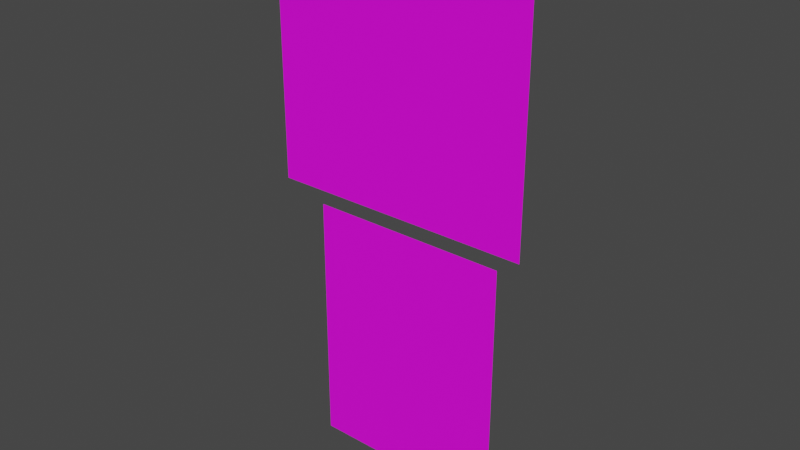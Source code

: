 # Source: FingerGunManSeparateHand.blend  (saved by Blender 2.91.10; exported with 4.5.12 LTS)
import bpy
from mathutils import Matrix  # noqa: F401  (used for matrix-valued properties, if any)

bpy.ops.wm.read_factory_settings(use_empty=True)
scene = bpy.context.scene
scene.name = 'Scene'

# ---- collections
col_collection = bpy.data.collections.new('Collection'); scene.collection.children.link(col_collection)

# ---- images (referenced by path relative to the original .blend; pixels are not part of the script)
import os
ASSET_DIR = os.environ.get("B2B_ASSET_DIR", "")  # directory of the original .blend (textures are referenced by path, not embedded)
HERE = os.path.dirname(os.path.abspath(__file__))  # packed textures are extracted next to this script under _unpacked/

def load_image(name, relpath, width, height, colorspace="sRGB"):
    """Load a texture the original file referenced (path relative to the .blend, or extracted next to this script)."""
    p = next((c for c in (os.path.join(HERE, relpath), os.path.join(ASSET_DIR, relpath)) if relpath and os.path.exists(c)), "")
    if p:
        img = bpy.data.images.load(p, check_existing=True)
        img.name = name
    else:  # same state as the original file: an image datablock whose file is absent (Cycles renders it pink)
        img = bpy.data.images.new(name, width, height)
        img.source = "FILE"
        img.filepath = "//" + (relpath or name)
    img.colorspace_settings.name = colorspace
    return img
img_fingergunmantex_psd = load_image('FingerGunManTex.psd', 'FingerGunManTex.psd', 1024, 1024, 'sRGB')

# ---- materials (node trees are filled in below, after node groups)
mat_finger_gun_man = bpy.data.materials.new('Finger Gun Man')
mat_finger_gun_man.surface_render_method = 'BLENDED'
mat_finger_gun_man.blend_method = 'BLEND'
mat_finger_gun_man.use_transparent_shadow = False

# ---- material node trees
mat_finger_gun_man.use_nodes = True; mat_finger_gun_man.node_tree.nodes.clear()
_N = mat_finger_gun_man.node_tree.nodes; _L = mat_finger_gun_man.node_tree.links
n0 = _N.new('ShaderNodeOutputMaterial'); n0.name = 'Material Output'; n0.location = (300, 300)
n1 = _N.new('ShaderNodeBsdfPrincipled'); n1.name = 'Principled BSDF'; n1.location = (10, 300)
n1.distribution = 'GGX'
n1.subsurface_method = 'BURLEY'
n1.inputs[3].default_value = 1.45
n1.inputs[27].default_value = (0.0, 0.0, 0.0, 1.0)
n1.inputs[28].default_value = 1.0
n2 = _N.new('ShaderNodeTexCoord'); n2.name = 'Texture Coordinate'; n2.location = (-822, 148)
n3 = _N.new('ShaderNodeMapping'); n3.name = 'Mapping'; n3.location = (-612, 165)
n3.width = 240
n4 = _N.new('ShaderNodeTexImage'); n4.name = 'Image Texture'; n4.location = (-322, 226)
n4.image = img_fingergunmantex_psd
_L.new(n1.outputs[0], n0.inputs[0])
_L.new(n4.outputs[0], n1.inputs[0])
_L.new(n3.outputs[0], n4.inputs[0])
_L.new(n2.outputs[2], n3.inputs[0])
_L.new(n4.outputs[1], n1.inputs[4])
n0.is_active_output = True

# ---- world
world_world = bpy.data.worlds.new('World'); scene.world = world_world
world_world.use_nodes = True; world_world.node_tree.nodes.clear()
_N = world_world.node_tree.nodes; _L = world_world.node_tree.links
n0 = _N.new('ShaderNodeOutputWorld'); n0.name = 'World Output'; n0.location = (300, 300)
n1 = _N.new('ShaderNodeBackground'); n1.name = 'Background'; n1.location = (10, 300)
n1.inputs[0].default_value = (0.05088, 0.05088, 0.05088, 1.0)
_L.new(n1.outputs[0], n0.inputs[0])
n0.is_active_output = True
world_world.color = (0.05088, 0.05088, 0.05088)
world_world.use_sun_shadow = False
world_world.sun_shadow_jitter_overblur = 0.0

# ---- meshes
me_fingergunman = bpy.data.meshes.new('FingerGunMan')
me_fingergunman.from_pydata([(-0.4748, -0.05, 1.028), (0.4748, -0.05, 1.028), (-0.4748, -0.05, 1.978), (0.4748, -0.05, 1.978), (-0.3631, -2.607e-10, 0.005964), (0.3631, -2.607e-10, 0.005964), (-0.3631, -4.127e-08, 0.9442), (0.3631, -4.127e-08, 0.9442), (-0.3631, -1.051e-08, 0.2405), (-0.3631, -2.077e-08, 0.4751), (-0.3631, -3.102e-08, 0.7096), (0.3631, -3.102e-08, 0.7096), (0.3631, -2.077e-08, 0.4751), (0.3631, -1.051e-08, 0.2405)], [], [(0, 1, 3, 2), (10, 11, 7, 6), (4, 5, 13, 8), (8, 13, 12, 9), (9, 12, 11, 10)])
_uv = me_fingergunman.uv_layers.new(name='UVMap')
_uv.uv.foreach_set('vector', [0.7109, 0.0, 0.7109, 0.7109, 0.0, 0.7109, 0.0, 0.0, 0.0006394, 0.3416, 0.7108, 0.3416, 0.7108, 0.7134, 0.0006394, 0.7134, 0.1682, 0.2288, 0.5433, 0.2288, 0.5433, 0.35, 0.1682, 0.35, 0.1682, 0.35, 0.5433, 0.35, 0.5433, 0.4711, 0.1682, 0.4711, 0.1682, 0.4711, 0.5433, 0.4711, 0.5433, 0.5171, 0.1682, 0.5171])
me_fingergunman.materials.append(mat_finger_gun_man)
me_fingergunman.use_remesh_fix_poles = True
me_fingergunman.use_remesh_preserve_attributes = False
me_fingergunman.use_mirror_vertex_groups = False
me_fingergunman.update()
arm_fingergunman = bpy.data.armatures.new('FingerGunMan')  # bones are not reproduced

# ---- objects
ob_fingergunman = bpy.data.objects.new('FingerGunMan', me_fingergunman)
ob_fingergunman_rig = bpy.data.objects.new('FingerGunMan_Rig', arm_fingergunman)

# ---- transforms, parenting, visibility, modifiers, constraints
ob_fingergunman.parent = ob_fingergunman_rig
ob_fingergunman.matrix_parent_inverse = Matrix(((-1.0, -3.258e-07, 0.0, -0.0), (3.258e-07, -1.0, -0.0, 0.0), (0.0, -0.0, 1.0, -0.0), (-0.0, 0.0, -0.0, 1.0)))
ob_fingergunman.location = (0.0, 0.0, 0.0)
ob_fingergunman.rotation_euler = (0.0, -3.142, 3.258e-07)
ob_fingergunman.scale = (-1.0, -1.0, -1.0)
ob_fingergunman.lineart.crease_threshold = 0.0
_vg = ob_fingergunman.vertex_groups.new(name='Body.000')
for _i, _w in zip([4, 5, 8, 13], [1.0, 1.0, 0.5, 0.5]): _vg.add([_i], _w, 'REPLACE')
_vg = ob_fingergunman.vertex_groups.new(name='Body.001')
for _i, _w in zip([8, 9, 12, 13], [0.5, 0.5, 0.5, 0.5]): _vg.add([_i], _w, 'REPLACE')
_vg = ob_fingergunman.vertex_groups.new(name='Body.002')
for _i, _w in zip([9, 10, 11, 12], [0.5, 0.5, 0.5, 0.5]): _vg.add([_i], _w, 'REPLACE')
_vg = ob_fingergunman.vertex_groups.new(name='Body.003')
for _i, _w in zip([6, 7, 10, 11], [1.0, 1.0, 0.5, 0.5]): _vg.add([_i], _w, 'REPLACE')
_vg = ob_fingergunman.vertex_groups.new(name='Head')
_vg.add([0, 1, 2, 3], 1.0, 'REPLACE')
_m = ob_fingergunman.modifiers.new('Armature', 'ARMATURE')
_m.object = ob_fingergunman_rig
ob_fingergunman_rig.location = (0.0, 0.0, 0.0)
ob_fingergunman_rig.rotation_euler = (0.0, 0.0, 6.283)
ob_fingergunman_rig.lineart.crease_threshold = 0.0

# ---- collection membership
col_collection.objects.link(ob_fingergunman)
col_collection.objects.link(ob_fingergunman_rig)

# ---- scene / render settings (as saved in the file)
scene.frame_start = 1; scene.frame_end = 48; scene.frame_set(30)
scene.render.engine = 'BLENDER_EEVEE_NEXT'
scene.cycles.use_denoising = False
scene.cycles.samples = 128
scene.cycles.sampling_pattern = 'TABULATED_SOBOL'
scene.cycles.use_adaptive_sampling = False
scene.cycles.use_light_tree = False
scene.view_settings.view_transform = 'Filmic'
bpy.context.view_layer.update()

# ---- added for rendering (the .blend has no active camera and no usable light): camera, sun
cam_auto = bpy.data.cameras.new('AutoCamera')
cam_auto.lens = 50.0
cam_auto.sensor_width = 36.0
cam_auto.clip_end = 1000.0
ob_auto_camera = bpy.data.objects.new('AutoCamera', cam_auto)
scene.collection.objects.link(ob_auto_camera)
ob_auto_camera.location = (2.02569, -2.45582, 2.61257)
ob_auto_camera.rotation_euler = (1.09748, -7.21219e-08, 0.694738)
scene.camera = ob_auto_camera
light_auto_sun = bpy.data.lights.new('AutoSun', 'SUN')
light_auto_sun.energy = 3.0
light_auto_sun.angle = 0.0523599
ob_auto_sun = bpy.data.objects.new('AutoSun', light_auto_sun)
scene.collection.objects.link(ob_auto_sun)
ob_auto_sun.rotation_euler = (0.872665, 0.174533, 0.523599)
bpy.context.view_layer.update()
